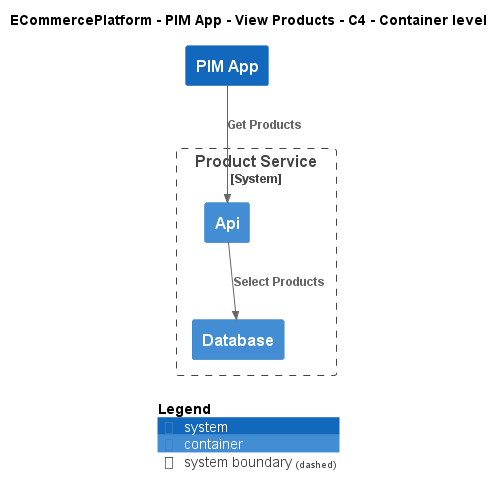

The diagram above was rendered by PlantUML. Its source (embedded in the PNG):
@startuml
!include ..\..\..\..\..\.c4s\C4_Container.puml

AddElementTag("c4interflow:lifecycle:new", $bgColor=green, $fontColor=#ffffff, $borderColor=green, $shadowing="False")
AddElementTag("c4interflow:lifecycle:changed", $bgColor=orange, $fontColor=#ffffff, $borderColor=orange, $shadowing="False")
AddElementTag("c4interflow:lifecycle:removed", $bgColor=red, $fontColor=#ffffff, $borderColor=red, $shadowing="False")

AddRelTag("c4interflow:lifecycle:new", $textColor=green, $lineColor=green)
AddRelTag("c4interflow:lifecycle:changed", $textColor=orange, $lineColor=orange)
AddRelTag("c4interflow:lifecycle:removed", $textColor=red, $lineColor=red)

SHOW_PERSON_PORTRAIT()
LAYOUT_TOP_DOWN()

skinparam linetype polyline

title ECommercePlatform - PIM App - View Products - C4 - Container level

System(ECommercePlatform.SoftwareSystems.PIMApp, "PIM App", "")

System_Boundary(ECommercePlatform.SoftwareSystems.ProductService, "Product Service") {
    Container(ECommercePlatform.SoftwareSystems.ProductService.Containers.Api, "Api", "", "")
    Container(ECommercePlatform.SoftwareSystems.ProductService.Containers.Database, "Database", "", "")
}

Rel(ECommercePlatform.SoftwareSystems.PIMApp, ECommercePlatform.SoftwareSystems.ProductService.Containers.Api, "Get Products")
Rel(ECommercePlatform.SoftwareSystems.ProductService.Containers.Api, ECommercePlatform.SoftwareSystems.ProductService.Containers.Database, "Select Products")


SHOW_LEGEND()
@enduml